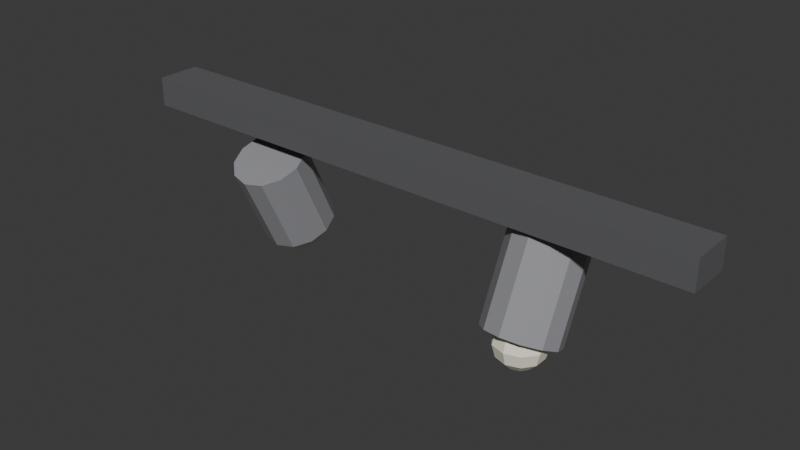 # Source: ILU_Spot_Trilho_v01.blend  (saved by Blender 4.2.66; exported with 4.5.12 LTS)
import bpy
from mathutils import Matrix  # noqa: F401  (used for matrix-valued properties, if any)

bpy.ops.wm.read_factory_settings(use_empty=True)
scene = bpy.context.scene
scene.name = 'Scene'

# ---- collections
col_collection = bpy.data.collections.new('Collection'); scene.collection.children.link(col_collection)

# ---- materials (node trees are filled in below, after node groups)
mat_polyroom_pbr = bpy.data.materials.new('Polyroom_PBR')

# ---- material node trees
mat_polyroom_pbr.use_nodes = True; mat_polyroom_pbr.node_tree.nodes.clear()
_N = mat_polyroom_pbr.node_tree.nodes; _L = mat_polyroom_pbr.node_tree.links
n0 = _N.new('ShaderNodeOutputMaterial'); n0.name = 'Material Output'; n0.location = (300, 0)
n1 = _N.new('ShaderNodeBsdfPrincipled'); n1.name = 'Principled BSDF'; n1.location = (0, 0)
n2 = _N.new('ShaderNodeVertexColor'); n2.name = 'Color Attribute'; n2.location = (-300, 0)
n2.layer_name = 'Color'
_L.new(n2.outputs[0], n1.inputs[0])
_L.new(n1.outputs[0], n0.inputs[0])
n0.is_active_output = True

# ---- world
world_world = bpy.data.worlds.new('World'); scene.world = world_world
world_world.use_nodes = True; world_world.node_tree.nodes.clear()
_N = world_world.node_tree.nodes; _L = world_world.node_tree.links
n0 = _N.new('ShaderNodeOutputWorld'); n0.name = 'World Output'; n0.location = (300, 300)
n1 = _N.new('ShaderNodeBackground'); n1.name = 'Background'; n1.location = (10, 300)
n1.inputs[0].default_value = (0.05088, 0.05088, 0.05088, 1.0)
_L.new(n1.outputs[0], n0.inputs[0])
n0.is_active_output = True
world_world.color = (0.05088, 0.05088, 0.05088)
world_world.sun_shadow_jitter_overblur = 0.0

# ---- meshes
me_ilu_spot_trilho_v01_mesh = bpy.data.meshes.new('ILU_Spot_Trilho_v01_Mesh')
me_ilu_spot_trilho_v01_mesh.from_pydata([(-0.4, -0.03, 0.175), (-0.4, -0.03, 0.215), (-0.4, 0.03, 0.175), (-0.4, 0.03, 0.215), (0.4, -0.03, 0.175), (0.4, -0.03, 0.215), (0.4, 0.03, 0.175), (0.4, 0.03, 0.215), (-0.2, 0.07067, 0.06175), (-0.2, 0.01996, 0.1705), (-0.175, 0.0646, 0.05892), (-0.175, 0.01389, 0.1677), (-0.1567, 0.04801, 0.05119), (-0.1567, -0.002699, 0.1599), (-0.15, 0.02536, 0.04062), (-0.15, -0.02536, 0.1494), (-0.1567, 0.002699, 0.03006), (-0.1567, -0.04801, 0.1388), (-0.175, -0.01389, 0.02232), (-0.175, -0.0646, 0.1311), (-0.2, -0.01996, 0.01949), (-0.2, -0.07067, 0.1282), (-0.225, -0.01389, 0.02232), (-0.225, -0.0646, 0.1311), (-0.2433, 0.002699, 0.03006), (-0.2433, -0.04801, 0.1388), (-0.25, 0.02536, 0.04062), (-0.25, -0.02536, 0.1494), (-0.2433, 0.04801, 0.05119), (-0.2433, -0.002699, 0.1599), (-0.225, 0.0646, 0.05892), (-0.225, 0.01389, 0.1677), (0.2, 0.01996, 0.01949), (0.2, 0.07067, 0.1282), (0.225, 0.01389, 0.02232), (0.225, 0.0646, 0.1311), (0.2433, -0.002699, 0.03006), (0.2433, 0.04801, 0.1388), (0.25, -0.02536, 0.04062), (0.25, 0.02536, 0.1494), (0.2433, -0.04801, 0.05119), (0.2433, 0.002699, 0.1599), (0.225, -0.0646, 0.05892), (0.225, -0.01389, 0.1677), (0.2, -0.07067, 0.06175), (0.2, -0.01996, 0.1705), (0.175, -0.0646, 0.05892), (0.175, -0.01389, 0.1677), (0.1567, -0.04801, 0.05119), (0.1567, 0.002699, 0.1599), (0.15, -0.02536, 0.04062), (0.15, 0.02536, 0.1494), (0.1567, -0.002699, 0.03006), (0.1567, 0.04801, 0.1388), (0.175, 0.01389, 0.02232), (0.175, 0.0646, 0.1311), (-0.1897, 0.03916, 0.06531), (-0.1822, 0.04952, 0.0525), (-0.1794, 0.05332, 0.035), (-0.1822, 0.04952, 0.0175), (-0.1897, 0.03916, 0.004689), (-0.1834, 0.03041, 0.06531), (-0.1712, 0.03437, 0.0525), (-0.1667, 0.03582, 0.035), (-0.1712, 0.03437, 0.0175), (-0.1834, 0.03041, 0.004689), (-0.1834, 0.01959, 0.06531), (-0.1712, 0.01563, 0.0525), (-0.1667, 0.01418, 0.035), (-0.1712, 0.01563, 0.0175), (-0.1834, 0.01959, 0.004689), (-0.1897, 0.01084, 0.06531), (-0.1822, 0.000478, 0.0525), (-0.1794, -0.003316, 0.035), (-0.1822, 0.000478, 0.0175), (-0.1897, 0.01084, 0.004689), (-0.2, 0.0075, 0.06531), (-0.2, -0.005311, 0.0525), (-0.2, -0.01, 0.035), (-0.2, -0.005311, 0.0175), (-0.2, 0.0075, 0.004689), (-0.2103, 0.01084, 0.06531), (-0.2178, 0.000478, 0.0525), (-0.2206, -0.003316, 0.035), (-0.2178, 0.000478, 0.0175), (-0.2103, 0.01084, 0.004689), (-0.2, 0.025, 0.07), (-0.2166, 0.01959, 0.06531), (-0.2288, 0.01563, 0.0525), (-0.2333, 0.01418, 0.035), (-0.2288, 0.01563, 0.0175), (-0.2166, 0.01959, 0.004689), (-0.2, 0.025, 0.0), (-0.2166, 0.03041, 0.06531), (-0.2288, 0.03437, 0.0525), (-0.2333, 0.03582, 0.035), (-0.2288, 0.03437, 0.0175), (-0.2166, 0.03041, 0.004689), (-0.2103, 0.03916, 0.06531), (-0.2178, 0.04952, 0.0525), (-0.2206, 0.05332, 0.035), (-0.2178, 0.04952, 0.0175), (-0.2103, 0.03916, 0.004689), (-0.2, 0.0425, 0.06531), (-0.2, 0.05531, 0.0525), (-0.2, 0.06, 0.035), (-0.2, 0.05531, 0.0175), (-0.2, 0.0425, 0.004689), (0.2103, -0.01084, 0.06531), (0.2178, -0.000478, 0.0525), (0.2206, 0.003316, 0.035), (0.2178, -0.000478, 0.0175), (0.2103, -0.01084, 0.004689), (0.2166, -0.01959, 0.06531), (0.2288, -0.01563, 0.0525), (0.2333, -0.01418, 0.035), (0.2288, -0.01563, 0.0175), (0.2166, -0.01959, 0.004689), (0.2166, -0.03041, 0.06531), (0.2288, -0.03437, 0.0525), (0.2333, -0.03582, 0.035), (0.2288, -0.03437, 0.0175), (0.2166, -0.03041, 0.004689), (0.2103, -0.03916, 0.06531), (0.2178, -0.04952, 0.0525), (0.2206, -0.05332, 0.035), (0.2178, -0.04952, 0.0175), (0.2103, -0.03916, 0.004689), (0.2, -0.0425, 0.06531), (0.2, -0.05531, 0.0525), (0.2, -0.06, 0.035), (0.2, -0.05531, 0.0175), (0.2, -0.0425, 0.004689), (0.1897, -0.03916, 0.06531), (0.1822, -0.04952, 0.0525), (0.1794, -0.05332, 0.035), (0.1822, -0.04952, 0.0175), (0.1897, -0.03916, 0.004689), (0.2, -0.025, 0.07), (0.1834, -0.03041, 0.06531), (0.1712, -0.03437, 0.0525), (0.1667, -0.03582, 0.035), (0.1712, -0.03437, 0.0175), (0.1834, -0.03041, 0.004689), (0.2, -0.025, 0.0), (0.1834, -0.01959, 0.06531), (0.1712, -0.01563, 0.0525), (0.1667, -0.01418, 0.035), (0.1712, -0.01563, 0.0175), (0.1834, -0.01959, 0.004689), (0.1897, -0.01084, 0.06531), (0.1822, -0.000478, 0.0525), (0.1794, 0.003316, 0.035), (0.1822, -0.000478, 0.0175), (0.1897, -0.01084, 0.004689), (0.2, -0.0075, 0.06531), (0.2, 0.005311, 0.0525), (0.2, 0.01, 0.035), (0.2, 0.005311, 0.0175), (0.2, -0.0075, 0.004689)], [], [(0, 1, 3, 2), (2, 3, 7, 6), (6, 7, 5, 4), (4, 5, 1, 0), (2, 6, 4, 0), (7, 3, 1, 5), (8, 9, 11, 10), (10, 11, 13, 12), (12, 13, 15, 14), (14, 15, 17, 16), (16, 17, 19, 18), (18, 19, 21, 20), (20, 21, 23, 22), (22, 23, 25, 24), (24, 25, 27, 26), (26, 27, 29, 28), (11, 9, 31, 29, 27, 25, 23, 21, 19, 17, 15, 13), (28, 29, 31, 30), (30, 31, 9, 8), (8, 10, 12, 14, 16, 18, 20, 22, 24, 26, 28, 30), (32, 33, 35, 34), (34, 35, 37, 36), (36, 37, 39, 38), (38, 39, 41, 40), (40, 41, 43, 42), (42, 43, 45, 44), (44, 45, 47, 46), (46, 47, 49, 48), (48, 49, 51, 50), (50, 51, 53, 52), (35, 33, 55, 53, 51, 49, 47, 45, 43, 41, 39, 37), (52, 53, 55, 54), (54, 55, 33, 32), (32, 34, 36, 38, 40, 42, 44, 46, 48, 50, 52, 54), (107, 106, 59, 60), (105, 104, 57, 58), (103, 86, 56), (92, 107, 60), (106, 105, 58, 59), (104, 103, 56, 57), (58, 57, 62, 63), (56, 86, 61), (92, 60, 65), (59, 58, 63, 64), (57, 56, 61, 62), (60, 59, 64, 65), (61, 86, 66), (92, 65, 70), (64, 63, 68, 69), (62, 61, 66, 67), (65, 64, 69, 70), (63, 62, 67, 68), (92, 70, 75), (69, 68, 73, 74), (67, 66, 71, 72), (70, 69, 74, 75), (68, 67, 72, 73), (66, 86, 71), (92, 75, 80), (74, 73, 78, 79), (72, 71, 76, 77), (75, 74, 79, 80), (73, 72, 77, 78), (71, 86, 76), (92, 80, 85), (79, 78, 83, 84), (77, 76, 81, 82), (80, 79, 84, 85), (78, 77, 82, 83), (76, 86, 81), (84, 83, 89, 90), (82, 81, 87, 88), (85, 84, 90, 91), (83, 82, 88, 89), (81, 86, 87), (92, 85, 91), (88, 87, 93, 94), (91, 90, 96, 97), (89, 88, 94, 95), (87, 86, 93), (92, 91, 97), (90, 89, 95, 96), (97, 96, 101, 102), (95, 94, 99, 100), (93, 86, 98), (92, 97, 102), (96, 95, 100, 101), (94, 93, 98, 99), (102, 101, 106, 107), (100, 99, 104, 105), (98, 86, 103), (92, 102, 107), (101, 100, 105, 106), (99, 98, 103, 104), (159, 158, 111, 112), (157, 156, 109, 110), (155, 138, 108), (144, 159, 112), (158, 157, 110, 111), (156, 155, 108, 109), (110, 109, 114, 115), (108, 138, 113), (144, 112, 117), (111, 110, 115, 116), (109, 108, 113, 114), (112, 111, 116, 117), (113, 138, 118), (144, 117, 122), (116, 115, 120, 121), (114, 113, 118, 119), (117, 116, 121, 122), (115, 114, 119, 120), (144, 122, 127), (121, 120, 125, 126), (119, 118, 123, 124), (122, 121, 126, 127), (120, 119, 124, 125), (118, 138, 123), (144, 127, 132), (126, 125, 130, 131), (124, 123, 128, 129), (127, 126, 131, 132), (125, 124, 129, 130), (123, 138, 128), (144, 132, 137), (131, 130, 135, 136), (129, 128, 133, 134), (132, 131, 136, 137), (130, 129, 134, 135), (128, 138, 133), (136, 135, 141, 142), (134, 133, 139, 140), (137, 136, 142, 143), (135, 134, 140, 141), (133, 138, 139), (144, 137, 143), (140, 139, 145, 146), (143, 142, 148, 149), (141, 140, 146, 147), (139, 138, 145), (144, 143, 149), (142, 141, 147, 148), (149, 148, 153, 154), (147, 146, 151, 152), (145, 138, 150), (144, 149, 154), (148, 147, 152, 153), (146, 145, 150, 151), (154, 153, 158, 159), (152, 151, 156, 157), (150, 138, 155), (144, 154, 159), (153, 152, 157, 158), (151, 150, 155, 156)])
_uv = me_ilu_spot_trilho_v01_mesh.uv_layers.new(name='UVMap')
_uv.uv.foreach_set('vector', [0.5967, 0.6917, 0.5473, 0.6917, 0.5473, 0.6177, 0.5967, 0.6177, 0.2294, 0.9936, 0.1801, 0.9936, 0.1801, 0.006397, 0.2294, 0.006397, 0.5967, 0.7785, 0.5473, 0.7785, 0.5473, 0.7045, 0.5967, 0.7045, 0.2916, 0.9936, 0.2422, 0.9936, 0.2422, 0.006397, 0.2916, 0.006397, 0.08044, 0.006397, 0.08044, 0.9936, 0.006397, 0.9936, 0.006397, 0.006397, 0.1673, 0.006397, 0.1673, 0.9936, 0.09323, 0.9936, 0.09323, 0.006397, 0.4567, 0.5565, 0.4567, 0.4223, 0.4875, 0.4258, 0.4875, 0.56, 0.3044, 0.1545, 0.3044, 0.006397, 0.327, 0.006397, 0.327, 0.1545, 0.327, 0.1545, 0.327, 0.006397, 0.3578, 0.006397, 0.3578, 0.1545, 0.3578, 0.1545, 0.3578, 0.006397, 0.3887, 0.006397, 0.3887, 0.1545, 0.3887, 0.1545, 0.3887, 0.006397, 0.4112, 0.006397, 0.4112, 0.1545, 0.4258, 0.707, 0.4258, 0.5728, 0.4567, 0.5763, 0.4567, 0.7105, 0.4567, 0.7105, 0.4567, 0.5763, 0.4875, 0.5728, 0.4875, 0.707, 0.3044, 0.3154, 0.3044, 0.1673, 0.327, 0.1673, 0.327, 0.3154, 0.327, 0.3154, 0.327, 0.1673, 0.3578, 0.1673, 0.3578, 0.3154, 0.3578, 0.3154, 0.3578, 0.1673, 0.3887, 0.1673, 0.3887, 0.3154, 0.4131, 0.6913, 0.4131, 0.723, 0.3985, 0.7513, 0.3733, 0.7684, 0.3442, 0.7698, 0.3189, 0.7552, 0.3044, 0.7284, 0.3044, 0.6967, 0.3189, 0.6684, 0.3442, 0.6513, 0.3733, 0.6499, 0.3985, 0.6645, 0.3887, 0.3154, 0.3887, 0.1673, 0.4112, 0.1673, 0.4112, 0.3154, 0.4258, 0.56, 0.4258, 0.4258, 0.4567, 0.4223, 0.4567, 0.5565, 0.3044, 0.8558, 0.3044, 0.824, 0.3189, 0.7972, 0.3442, 0.7826, 0.3733, 0.784, 0.3985, 0.8012, 0.4131, 0.8294, 0.4131, 0.8611, 0.3985, 0.8879, 0.3733, 0.9025, 0.3442, 0.9011, 0.3189, 0.884, 0.4567, 0.4095, 0.4567, 0.2753, 0.4875, 0.2718, 0.4875, 0.406, 0.3044, 0.4762, 0.3044, 0.3281, 0.327, 0.3281, 0.327, 0.4762, 0.327, 0.4762, 0.327, 0.3281, 0.3578, 0.3281, 0.3578, 0.4762, 0.3578, 0.4762, 0.3578, 0.3281, 0.3887, 0.3281, 0.3887, 0.4762, 0.3887, 0.4762, 0.3887, 0.3281, 0.4112, 0.3281, 0.4112, 0.4762, 0.4258, 0.861, 0.4258, 0.7268, 0.4567, 0.7233, 0.4567, 0.8575, 0.4567, 0.8575, 0.4567, 0.7233, 0.4875, 0.7268, 0.4875, 0.861, 0.3044, 0.6371, 0.3044, 0.489, 0.327, 0.489, 0.327, 0.6371, 0.327, 0.6371, 0.327, 0.489, 0.3578, 0.489, 0.3578, 0.6371, 0.3578, 0.6371, 0.3578, 0.489, 0.3887, 0.489, 0.3887, 0.6371, 0.4404, 0.1078, 0.4258, 0.07955, 0.4258, 0.0478, 0.4404, 0.02103, 0.4656, 0.006397, 0.4947, 0.007832, 0.52, 0.02495, 0.5345, 0.05316, 0.5345, 0.08491, 0.52, 0.1117, 0.4947, 0.1263, 0.4656, 0.1249, 0.3887, 0.6371, 0.3887, 0.489, 0.4112, 0.489, 0.4112, 0.6371, 0.4258, 0.406, 0.4258, 0.2718, 0.4567, 0.2753, 0.4567, 0.4095, 0.5345, 0.2123, 0.52, 0.2405, 0.4947, 0.2576, 0.4656, 0.259, 0.4404, 0.2444, 0.4258, 0.2176, 0.4258, 0.1859, 0.4404, 0.1577, 0.4656, 0.1405, 0.4947, 0.1391, 0.52, 0.1537, 0.5345, 0.1805, 0.5956, 0.06127, 0.6049, 0.07406, 0.5829, 0.0812, 0.5829, 0.0654, 0.5689, 0.8167, 0.5473, 0.8167, 0.5473, 0.7947, 0.5689, 0.7913, 0.5624, 0.1381, 0.5829, 0.1314, 0.5702, 0.1489, 0.5829, 0.0438, 0.5956, 0.06127, 0.5829, 0.0654, 0.5905, 0.8167, 0.5689, 0.8167, 0.5689, 0.7913, 0.5905, 0.7947, 0.5473, 0.143, 0.5624, 0.1381, 0.5702, 0.1489, 0.5609, 0.1617, 0.5627, 0.5096, 0.5473, 0.4937, 0.5577, 0.4782, 0.5747, 0.4917, 0.5702, 0.1489, 0.5829, 0.1314, 0.5829, 0.153, 0.5829, 0.0438, 0.5829, 0.0654, 0.5702, 0.06127, 0.5832, 0.5177, 0.5627, 0.5096, 0.5747, 0.4917, 0.5936, 0.5022, 0.5609, 0.1617, 0.5702, 0.1489, 0.5829, 0.153, 0.5829, 0.1688, 0.5829, 0.0654, 0.5829, 0.0812, 0.5609, 0.07406, 0.5702, 0.06127, 0.5829, 0.153, 0.5829, 0.1314, 0.5956, 0.1489, 0.5829, 0.0438, 0.5702, 0.06127, 0.5624, 0.05047, 0.5936, 0.5022, 0.5747, 0.4917, 0.5895, 0.4695, 0.6065, 0.483, 0.5577, 0.4782, 0.5473, 0.4653, 0.5548, 0.4542, 0.5706, 0.459, 0.6095, 0.507, 0.5936, 0.5022, 0.6065, 0.483, 0.6169, 0.4959, 0.5747, 0.4917, 0.5577, 0.4782, 0.5706, 0.459, 0.5895, 0.4695, 0.5829, 0.0438, 0.5624, 0.05047, 0.5624, 0.03713, 0.6065, 0.483, 0.5895, 0.4695, 0.6016, 0.4516, 0.6169, 0.4675, 0.6049, 0.1617, 0.5956, 0.1489, 0.6034, 0.1381, 0.6185, 0.143, 0.5624, 0.05047, 0.5473, 0.05536, 0.5473, 0.03224, 0.5624, 0.03713, 0.5895, 0.4695, 0.5706, 0.459, 0.581, 0.4434, 0.6016, 0.4516, 0.5956, 0.1489, 0.5829, 0.1314, 0.6034, 0.1381, 0.5829, 0.0438, 0.5624, 0.03713, 0.5702, 0.02633, 0.5905, 0.9023, 0.5689, 0.9057, 0.5689, 0.8803, 0.5905, 0.8803, 0.6185, 0.143, 0.6034, 0.1381, 0.6034, 0.1247, 0.6185, 0.1198, 0.5624, 0.03713, 0.5473, 0.03224, 0.5609, 0.01354, 0.5702, 0.02633, 0.5689, 0.9057, 0.5473, 0.9023, 0.5473, 0.8803, 0.5689, 0.8803, 0.6034, 0.1381, 0.5829, 0.1314, 0.6034, 0.1247, 0.5829, 0.0438, 0.5702, 0.02633, 0.5829, 0.02221, 0.5905, 0.8803, 0.5689, 0.8803, 0.5689, 0.8549, 0.5905, 0.8583, 0.6185, 0.1198, 0.6034, 0.1247, 0.5956, 0.1139, 0.6049, 0.1011, 0.5702, 0.02633, 0.5609, 0.01354, 0.5829, 0.006397, 0.5829, 0.02221, 0.5689, 0.8803, 0.5473, 0.8803, 0.5473, 0.8583, 0.5689, 0.8549, 0.6034, 0.1247, 0.5829, 0.1314, 0.5956, 0.1139, 0.5832, 0.3435, 0.5627, 0.3354, 0.5747, 0.3174, 0.5936, 0.328, 0.6049, 0.1011, 0.5956, 0.1139, 0.5829, 0.1098, 0.5829, 0.094, 0.5829, 0.02221, 0.5829, 0.006397, 0.6049, 0.01354, 0.5956, 0.02633, 0.5627, 0.3354, 0.5473, 0.3195, 0.5577, 0.3039, 0.5747, 0.3174, 0.5956, 0.1139, 0.5829, 0.1314, 0.5829, 0.1098, 0.5829, 0.0438, 0.5829, 0.02221, 0.5956, 0.02633, 0.5577, 0.3039, 0.5473, 0.2911, 0.5548, 0.28, 0.5706, 0.2847, 0.6095, 0.3327, 0.5936, 0.328, 0.6065, 0.3088, 0.6169, 0.3216, 0.5747, 0.3174, 0.5577, 0.3039, 0.5706, 0.2847, 0.5895, 0.2953, 0.5829, 0.1098, 0.5829, 0.1314, 0.5702, 0.1139, 0.5829, 0.0438, 0.5956, 0.02633, 0.6034, 0.03713, 0.5936, 0.328, 0.5747, 0.3174, 0.5895, 0.2953, 0.6065, 0.3088, 0.6034, 0.03713, 0.6185, 0.03224, 0.6185, 0.05536, 0.6034, 0.05047, 0.5895, 0.2953, 0.5706, 0.2847, 0.581, 0.2692, 0.6016, 0.2773, 0.5702, 0.1139, 0.5829, 0.1314, 0.5624, 0.1247, 0.5829, 0.0438, 0.6034, 0.03713, 0.6034, 0.05047, 0.6065, 0.3088, 0.5895, 0.2953, 0.6016, 0.2773, 0.6169, 0.2932, 0.5609, 0.1011, 0.5702, 0.1139, 0.5624, 0.1247, 0.5473, 0.1198, 0.6034, 0.05047, 0.6185, 0.05536, 0.6049, 0.07406, 0.5956, 0.06127, 0.5689, 0.8421, 0.5473, 0.8387, 0.5473, 0.8167, 0.5689, 0.8167, 0.5624, 0.1247, 0.5829, 0.1314, 0.5624, 0.1381, 0.5829, 0.0438, 0.6034, 0.05047, 0.5956, 0.06127, 0.5905, 0.8387, 0.5689, 0.8421, 0.5689, 0.8167, 0.5905, 0.8167, 0.5473, 0.1198, 0.5624, 0.1247, 0.5624, 0.1381, 0.5473, 0.143, 0.4741, 0.9287, 0.4834, 0.9415, 0.4614, 0.9486, 0.4614, 0.9328, 0.5689, 0.9438, 0.5473, 0.9438, 0.5473, 0.9219, 0.5689, 0.9185, 0.5624, 0.2257, 0.5829, 0.219, 0.5702, 0.2365, 0.4614, 0.9112, 0.4741, 0.9287, 0.4614, 0.9328, 0.5905, 0.9438, 0.5689, 0.9438, 0.5689, 0.9185, 0.5905, 0.9219, 0.5473, 0.2306, 0.5624, 0.2257, 0.5702, 0.2365, 0.5609, 0.2493, 0.5627, 0.4225, 0.5473, 0.4066, 0.5577, 0.3911, 0.5747, 0.4046, 0.5702, 0.2365, 0.5829, 0.219, 0.5829, 0.2406, 0.4614, 0.9112, 0.4614, 0.9328, 0.4487, 0.9287, 0.5832, 0.4306, 0.5627, 0.4225, 0.5747, 0.4046, 0.5936, 0.4151, 0.5609, 0.2493, 0.5702, 0.2365, 0.5829, 0.2406, 0.5829, 0.2564, 0.4614, 0.9328, 0.4614, 0.9486, 0.4394, 0.9415, 0.4487, 0.9287, 0.5829, 0.2406, 0.5829, 0.219, 0.5956, 0.2365, 0.4614, 0.9112, 0.4487, 0.9287, 0.4409, 0.9179, 0.5936, 0.4151, 0.5747, 0.4046, 0.5895, 0.3824, 0.6065, 0.3959, 0.5577, 0.3911, 0.5473, 0.3782, 0.5548, 0.3671, 0.5706, 0.3718, 0.6095, 0.4198, 0.5936, 0.4151, 0.6065, 0.3959, 0.6169, 0.4088, 0.5747, 0.4046, 0.5577, 0.3911, 0.5706, 0.3718, 0.5895, 0.3824, 0.4614, 0.9112, 0.4409, 0.9179, 0.4409, 0.9045, 0.6065, 0.3959, 0.5895, 0.3824, 0.6016, 0.3644, 0.6169, 0.3804, 0.6049, 0.2493, 0.5956, 0.2365, 0.6034, 0.2257, 0.6185, 0.2306, 0.4409, 0.9179, 0.4258, 0.9228, 0.4258, 0.8996, 0.4409, 0.9045, 0.5895, 0.3824, 0.5706, 0.3718, 0.581, 0.3563, 0.6016, 0.3644, 0.5956, 0.2365, 0.5829, 0.219, 0.6034, 0.2257, 0.4614, 0.9112, 0.4409, 0.9045, 0.4487, 0.8937, 0.6745, 0.05377, 0.6529, 0.05717, 0.6529, 0.03178, 0.6745, 0.03178, 0.6185, 0.2306, 0.6034, 0.2257, 0.6034, 0.2123, 0.6185, 0.2074, 0.4409, 0.9045, 0.4258, 0.8996, 0.4394, 0.8809, 0.4487, 0.8937, 0.6529, 0.05717, 0.6313, 0.05377, 0.6313, 0.03178, 0.6529, 0.03178, 0.6034, 0.2257, 0.5829, 0.219, 0.6034, 0.2123, 0.4614, 0.9112, 0.4487, 0.8937, 0.4614, 0.8896, 0.6745, 0.03178, 0.6529, 0.03178, 0.6529, 0.006397, 0.6745, 0.009798, 0.6185, 0.2074, 0.6034, 0.2123, 0.5956, 0.2015, 0.6049, 0.1887, 0.4487, 0.8937, 0.4394, 0.8809, 0.4614, 0.8738, 0.4614, 0.8896, 0.6529, 0.03178, 0.6313, 0.03178, 0.6313, 0.009798, 0.6529, 0.006397, 0.6034, 0.2123, 0.5829, 0.219, 0.5956, 0.2015, 0.5832, 0.6049, 0.5627, 0.5967, 0.5747, 0.5788, 0.5936, 0.5893, 0.6049, 0.1887, 0.5956, 0.2015, 0.5829, 0.1974, 0.5829, 0.1816, 0.4614, 0.8896, 0.4614, 0.8738, 0.4834, 0.8809, 0.4741, 0.8937, 0.5627, 0.5967, 0.5473, 0.5808, 0.5577, 0.5653, 0.5747, 0.5788, 0.5956, 0.2015, 0.5829, 0.219, 0.5829, 0.1974, 0.4614, 0.9112, 0.4614, 0.8896, 0.4741, 0.8937, 0.5577, 0.5653, 0.5473, 0.5524, 0.5548, 0.5413, 0.5706, 0.5461, 0.6095, 0.5941, 0.5936, 0.5893, 0.6065, 0.5701, 0.6169, 0.583, 0.5747, 0.5788, 0.5577, 0.5653, 0.5706, 0.5461, 0.5895, 0.5566, 0.5829, 0.1974, 0.5829, 0.219, 0.5702, 0.2015, 0.4614, 0.9112, 0.4741, 0.8937, 0.482, 0.9045, 0.5936, 0.5893, 0.5747, 0.5788, 0.5895, 0.5566, 0.6065, 0.5701, 0.482, 0.9045, 0.497, 0.8996, 0.497, 0.9228, 0.482, 0.9179, 0.5895, 0.5566, 0.5706, 0.5461, 0.581, 0.5305, 0.6016, 0.5387, 0.5702, 0.2015, 0.5829, 0.219, 0.5624, 0.2123, 0.4614, 0.9112, 0.482, 0.9045, 0.482, 0.9179, 0.6065, 0.5701, 0.5895, 0.5566, 0.6016, 0.5387, 0.6169, 0.5546, 0.5609, 0.1887, 0.5702, 0.2015, 0.5624, 0.2123, 0.5473, 0.2074, 0.482, 0.9179, 0.497, 0.9228, 0.4834, 0.9415, 0.4741, 0.9287, 0.5689, 0.9692, 0.5473, 0.9658, 0.5473, 0.9438, 0.5689, 0.9438, 0.5624, 0.2123, 0.5829, 0.219, 0.5624, 0.2257, 0.4614, 0.9112, 0.482, 0.9179, 0.4741, 0.9287, 0.5905, 0.9658, 0.5689, 0.9692, 0.5689, 0.9438, 0.5905, 0.9438, 0.5473, 0.2074, 0.5624, 0.2123, 0.5624, 0.2257, 0.5473, 0.2306])
_ca = me_ilu_spot_trilho_v01_mesh.color_attributes.new('Color', 'FLOAT_COLOR', 'POINT')
_ca.data.foreach_set('color', [0.12, 0.12, 0.13, 1.0, 0.12, 0.12, 0.13, 1.0, 0.12, 0.12, 0.13, 1.0, 0.12, 0.12, 0.13, 1.0, 0.12, 0.12, 0.13, 1.0, 0.12, 0.12, 0.13, 1.0, 0.12, 0.12, 0.13, 1.0, 0.12, 0.12, 0.13, 1.0, 0.3, 0.3, 0.32, 1.0, 0.3, 0.3, 0.32, 1.0, 0.3, 0.3, 0.32, 1.0, 0.3, 0.3, 0.32, 1.0, 0.3, 0.3, 0.32, 1.0, 0.3, 0.3, 0.32, 1.0, 0.3, 0.3, 0.32, 1.0, 0.3, 0.3, 0.32, 1.0, 0.3, 0.3, 0.32, 1.0, 0.3, 0.3, 0.32, 1.0, 0.3, 0.3, 0.32, 1.0, 0.3, 0.3, 0.32, 1.0, 0.3, 0.3, 0.32, 1.0, 0.3, 0.3, 0.32, 1.0, 0.3, 0.3, 0.32, 1.0, 0.3, 0.3, 0.32, 1.0, 0.3, 0.3, 0.32, 1.0, 0.3, 0.3, 0.32, 1.0, 0.3, 0.3, 0.32, 1.0, 0.3, 0.3, 0.32, 1.0, 0.3, 0.3, 0.32, 1.0, 0.3, 0.3, 0.32, 1.0, 0.3, 0.3, 0.32, 1.0, 0.3, 0.3, 0.32, 1.0, 0.3, 0.3, 0.32, 1.0, 0.3, 0.3, 0.32, 1.0, 0.3, 0.3, 0.32, 1.0, 0.3, 0.3, 0.32, 1.0, 0.3, 0.3, 0.32, 1.0, 0.3, 0.3, 0.32, 1.0, 0.3, 0.3, 0.32, 1.0, 0.3, 0.3, 0.32, 1.0, 0.3, 0.3, 0.32, 1.0, 0.3, 0.3, 0.32, 1.0, 0.3, 0.3, 0.32, 1.0, 0.3, 0.3, 0.32, 1.0, 0.3, 0.3, 0.32, 1.0, 0.3, 0.3, 0.32, 1.0, 0.3, 0.3, 0.32, 1.0, 0.3, 0.3, 0.32, 1.0, 0.3, 0.3, 0.32, 1.0, 0.3, 0.3, 0.32, 1.0, 0.3, 0.3, 0.32, 1.0, 0.3, 0.3, 0.32, 1.0, 0.3, 0.3, 0.32, 1.0, 0.3, 0.3, 0.32, 1.0, 0.3, 0.3, 0.32, 1.0, 0.3, 0.3, 0.32, 1.0, 1.0, 0.95, 0.8, 1.0, 1.0, 0.95, 0.8, 1.0, 1.0, 0.95, 0.8, 1.0, 1.0, 0.95, 0.8, 1.0, 1.0, 0.95, 0.8, 1.0, 1.0, 0.95, 0.8, 1.0, 1.0, 0.95, 0.8, 1.0, 1.0, 0.95, 0.8, 1.0, 1.0, 0.95, 0.8, 1.0, 1.0, 0.95, 0.8, 1.0, 1.0, 0.95, 0.8, 1.0, 1.0, 0.95, 0.8, 1.0, 1.0, 0.95, 0.8, 1.0, 1.0, 0.95, 0.8, 1.0, 1.0, 0.95, 0.8, 1.0, 1.0, 0.95, 0.8, 1.0, 1.0, 0.95, 0.8, 1.0, 1.0, 0.95, 0.8, 1.0, 1.0, 0.95, 0.8, 1.0, 1.0, 0.95, 0.8, 1.0, 1.0, 0.95, 0.8, 1.0, 1.0, 0.95, 0.8, 1.0, 1.0, 0.95, 0.8, 1.0, 1.0, 0.95, 0.8, 1.0, 1.0, 0.95, 0.8, 1.0, 1.0, 0.95, 0.8, 1.0, 1.0, 0.95, 0.8, 1.0, 1.0, 0.95, 0.8, 1.0, 1.0, 0.95, 0.8, 1.0, 1.0, 0.95, 0.8, 1.0, 1.0, 0.95, 0.8, 1.0, 1.0, 0.95, 0.8, 1.0, 1.0, 0.95, 0.8, 1.0, 1.0, 0.95, 0.8, 1.0, 1.0, 0.95, 0.8, 1.0, 1.0, 0.95, 0.8, 1.0, 1.0, 0.95, 0.8, 1.0, 1.0, 0.95, 0.8, 1.0, 1.0, 0.95, 0.8, 1.0, 1.0, 0.95, 0.8, 1.0, 1.0, 0.95, 0.8, 1.0, 1.0, 0.95, 0.8, 1.0, 1.0, 0.95, 0.8, 1.0, 1.0, 0.95, 0.8, 1.0, 1.0, 0.95, 0.8, 1.0, 1.0, 0.95, 0.8, 1.0, 1.0, 0.95, 0.8, 1.0, 1.0, 0.95, 0.8, 1.0, 1.0, 0.95, 0.8, 1.0, 1.0, 0.95, 0.8, 1.0, 1.0, 0.95, 0.8, 1.0, 1.0, 0.95, 0.8, 1.0, 1.0, 0.95, 0.8, 1.0, 1.0, 0.95, 0.8, 1.0, 1.0, 0.95, 0.8, 1.0, 1.0, 0.95, 0.8, 1.0, 1.0, 0.95, 0.8, 1.0, 1.0, 0.95, 0.8, 1.0, 1.0, 0.95, 0.8, 1.0, 1.0, 0.95, 0.8, 1.0, 1.0, 0.95, 0.8, 1.0, 1.0, 0.95, 0.8, 1.0, 1.0, 0.95, 0.8, 1.0, 1.0, 0.95, 0.8, 1.0, 1.0, 0.95, 0.8, 1.0, 1.0, 0.95, 0.8, 1.0, 1.0, 0.95, 0.8, 1.0, 1.0, 0.95, 0.8, 1.0, 1.0, 0.95, 0.8, 1.0, 1.0, 0.95, 0.8, 1.0, 1.0, 0.95, 0.8, 1.0, 1.0, 0.95, 0.8, 1.0, 1.0, 0.95, 0.8, 1.0, 1.0, 0.95, 0.8, 1.0, 1.0, 0.95, 0.8, 1.0, 1.0, 0.95, 0.8, 1.0, 1.0, 0.95, 0.8, 1.0, 1.0, 0.95, 0.8, 1.0, 1.0, 0.95, 0.8, 1.0, 1.0, 0.95, 0.8, 1.0, 1.0, 0.95, 0.8, 1.0, 1.0, 0.95, 0.8, 1.0, 1.0, 0.95, 0.8, 1.0, 1.0, 0.95, 0.8, 1.0, 1.0, 0.95, 0.8, 1.0, 1.0, 0.95, 0.8, 1.0, 1.0, 0.95, 0.8, 1.0, 1.0, 0.95, 0.8, 1.0, 1.0, 0.95, 0.8, 1.0, 1.0, 0.95, 0.8, 1.0, 1.0, 0.95, 0.8, 1.0, 1.0, 0.95, 0.8, 1.0, 1.0, 0.95, 0.8, 1.0, 1.0, 0.95, 0.8, 1.0, 1.0, 0.95, 0.8, 1.0, 1.0, 0.95, 0.8, 1.0, 1.0, 0.95, 0.8, 1.0, 1.0, 0.95, 0.8, 1.0, 1.0, 0.95, 0.8, 1.0, 1.0, 0.95, 0.8, 1.0, 1.0, 0.95, 0.8, 1.0, 1.0, 0.95, 0.8, 1.0, 1.0, 0.95, 0.8, 1.0, 1.0, 0.95, 0.8, 1.0])
me_ilu_spot_trilho_v01_mesh.materials.append(mat_polyroom_pbr)
me_ilu_spot_trilho_v01_mesh.update()

# ---- objects
ob_ilu_spot_trilho_v01 = bpy.data.objects.new('ILU_Spot_Trilho_v01', me_ilu_spot_trilho_v01_mesh)

# ---- transforms, parenting, visibility, modifiers, constraints
ob_ilu_spot_trilho_v01.location = (0.0, 0.0, 0.0)

# ---- collection membership
col_collection.objects.link(ob_ilu_spot_trilho_v01)

# ---- scene / render settings (as saved in the file)
scene.frame_start = 1; scene.frame_end = 250; scene.frame_set(1)
scene.render.engine = 'BLENDER_EEVEE_NEXT'
bpy.context.view_layer.update()

# ---- added for rendering (the .blend has no active camera and no usable light): camera, sun
cam_auto = bpy.data.cameras.new('AutoCamera')
cam_auto.lens = 50.0
cam_auto.sensor_width = 36.0
cam_auto.clip_end = 1000.0
ob_auto_camera = bpy.data.objects.new('AutoCamera', cam_auto)
scene.collection.objects.link(ob_auto_camera)
ob_auto_camera.location = (0.777521, -0.933025, 0.729517)
ob_auto_camera.rotation_euler = (1.09748, -7.21219e-08, 0.694738)
scene.camera = ob_auto_camera
light_auto_sun = bpy.data.lights.new('AutoSun', 'SUN')
light_auto_sun.energy = 3.0
light_auto_sun.angle = 0.0523599
ob_auto_sun = bpy.data.objects.new('AutoSun', light_auto_sun)
scene.collection.objects.link(ob_auto_sun)
ob_auto_sun.rotation_euler = (0.872665, 0.174533, 0.523599)
bpy.context.view_layer.update()
